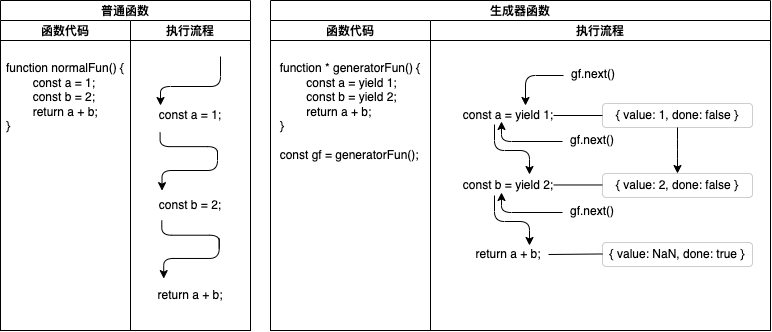

The diagram above was exported from draw.io. Its source (the exported page's mxGraphModel, read from the mxfile embedded in the PNG):
<mxGraphModel dx="1103" dy="1011" grid="1" gridSize="10" guides="1" tooltips="1" connect="1" arrows="1" fold="1" page="1" pageScale="1" pageWidth="827" pageHeight="1169" math="0" shadow="0">
  <root>
    <mxCell id="0" />
    <mxCell id="1" parent="0" />
    <mxCell id="3" value="普通函数" style="swimlane;childLayout=stackLayout;resizeParent=1;resizeParentMax=0;startSize=20;fontColor=#000000;fillColor=#FFFFFF;verticalAlign=middle;" vertex="1" parent="1">
      <mxGeometry x="10" y="800" width="250" height="330" as="geometry" />
    </mxCell>
    <mxCell id="4" value="函数代码" style="swimlane;startSize=20;fontColor=#000000;fillColor=#FFFFFF;labelBackgroundColor=none;" vertex="1" parent="3">
      <mxGeometry y="20" width="130" height="310" as="geometry" />
    </mxCell>
    <mxCell id="5" value="&lt;br&gt;function normalFun() {&lt;br&gt;&lt;div style=&quot;text-align: left&quot;&gt;&lt;span&gt;&lt;span style=&quot;white-space: pre&quot;&gt;&#09;&lt;/span&gt;const a = 1;&lt;br&gt;&lt;/span&gt;&lt;/div&gt;&lt;div style=&quot;text-align: left&quot;&gt;&lt;span style=&quot;white-space: pre&quot;&gt;&#09;&lt;/span&gt;const b = 2;&lt;br&gt;&lt;/div&gt;&lt;div style=&quot;text-align: left&quot;&gt;&lt;span style=&quot;white-space: pre&quot;&gt;&#09;&lt;/span&gt;return a + b;&lt;br&gt;&lt;/div&gt;&lt;div style=&quot;text-align: left&quot;&gt;&lt;span&gt;}&lt;/span&gt;&lt;/div&gt;" style="whiteSpace=wrap;html=1;labelBackgroundColor=none;fontColor=#000000;fillColor=#FFFFFF;verticalAlign=top;" vertex="1" parent="4">
      <mxGeometry y="20" width="130" height="290" as="geometry" />
    </mxCell>
    <mxCell id="6" value="执行流程" style="swimlane;startSize=20;fontColor=#000000;fillColor=#FFFFFF;" vertex="1" parent="3">
      <mxGeometry x="130" y="20" width="120" height="310" as="geometry" />
    </mxCell>
    <mxCell id="7" value="" style="whiteSpace=wrap;html=1;labelBackgroundColor=none;fontColor=#000000;fillColor=#FFFFFF;" vertex="1" parent="6">
      <mxGeometry y="20" width="120" height="290" as="geometry" />
    </mxCell>
    <mxCell id="8" value="const a = 1;" style="text;html=1;strokeColor=none;fillColor=none;align=center;verticalAlign=middle;whiteSpace=wrap;rounded=0;labelBackgroundColor=none;fontColor=#000000;" vertex="1" parent="6">
      <mxGeometry x="20" y="80" width="80" height="30" as="geometry" />
    </mxCell>
    <mxCell id="9" value="" style="endArrow=classic;html=1;fontColor=#000000;edgeStyle=elbowEdgeStyle;strokeColor=#000000;elbow=vertical;" edge="1" parent="6">
      <mxGeometry width="50" height="50" relative="1" as="geometry">
        <mxPoint x="90" y="36" as="sourcePoint" />
        <mxPoint x="30" y="85" as="targetPoint" />
        <Array as="points">
          <mxPoint x="60" y="66" />
        </Array>
      </mxGeometry>
    </mxCell>
    <mxCell id="10" value="const b = 2;" style="text;html=1;strokeColor=none;fillColor=none;align=center;verticalAlign=middle;whiteSpace=wrap;rounded=0;labelBackgroundColor=none;fontColor=#000000;" vertex="1" parent="6">
      <mxGeometry x="20" y="170" width="80" height="30" as="geometry" />
    </mxCell>
    <mxCell id="11" value="" style="endArrow=none;html=1;fontColor=#000000;strokeColor=#000000;elbow=vertical;edgeStyle=elbowEdgeStyle;entryX=0.12;entryY=1.068;entryDx=0;entryDy=0;entryPerimeter=0;" edge="1" parent="6" target="8">
      <mxGeometry width="50" height="50" relative="1" as="geometry">
        <mxPoint x="87" y="139" as="sourcePoint" />
        <mxPoint x="85" y="120" as="targetPoint" />
      </mxGeometry>
    </mxCell>
    <mxCell id="12" value="" style="endArrow=classic;html=1;fontColor=#000000;edgeStyle=elbowEdgeStyle;strokeColor=#000000;elbow=vertical;entryX=0.144;entryY=0.005;entryDx=0;entryDy=0;entryPerimeter=0;" edge="1" parent="6" target="10">
      <mxGeometry width="50" height="50" relative="1" as="geometry">
        <mxPoint x="87" y="130" as="sourcePoint" />
        <mxPoint x="27" y="160" as="targetPoint" />
        <Array as="points">
          <mxPoint x="60" y="150" />
        </Array>
      </mxGeometry>
    </mxCell>
    <mxCell id="13" value="return a + b;" style="text;html=1;strokeColor=none;fillColor=none;align=center;verticalAlign=middle;whiteSpace=wrap;rounded=0;labelBackgroundColor=none;fontColor=#000000;" vertex="1" parent="6">
      <mxGeometry x="20" y="260" width="80" height="30" as="geometry" />
    </mxCell>
    <mxCell id="14" value="" style="endArrow=none;html=1;fontColor=#000000;strokeColor=#000000;elbow=vertical;edgeStyle=elbowEdgeStyle;entryX=0.12;entryY=1.068;entryDx=0;entryDy=0;entryPerimeter=0;" edge="1" parent="6">
      <mxGeometry width="50" height="50" relative="1" as="geometry">
        <mxPoint x="88.69999999999999" y="226.96000000000004" as="sourcePoint" />
        <mxPoint x="31.30000000000001" y="200.00000000000023" as="targetPoint" />
      </mxGeometry>
    </mxCell>
    <mxCell id="15" value="" style="endArrow=classic;html=1;fontColor=#000000;edgeStyle=elbowEdgeStyle;strokeColor=#000000;elbow=vertical;entryX=0.144;entryY=0.005;entryDx=0;entryDy=0;entryPerimeter=0;" edge="1" parent="6">
      <mxGeometry width="50" height="50" relative="1" as="geometry">
        <mxPoint x="88.69999999999999" y="217.96000000000004" as="sourcePoint" />
        <mxPoint x="33.21999999999997" y="258.1100000000001" as="targetPoint" />
        <Array as="points">
          <mxPoint x="61.69999999999999" y="237.96000000000004" />
        </Array>
      </mxGeometry>
    </mxCell>
    <mxCell id="16" value="生成器函数" style="swimlane;childLayout=stackLayout;resizeParent=1;resizeParentMax=0;startSize=20;fontColor=#000000;fillColor=#FFFFFF;verticalAlign=middle;" vertex="1" parent="1">
      <mxGeometry x="280" y="800" width="500" height="330" as="geometry" />
    </mxCell>
    <mxCell id="17" value="函数代码" style="swimlane;startSize=20;fontColor=#000000;fillColor=#FFFFFF;labelBackgroundColor=none;" vertex="1" parent="16">
      <mxGeometry y="20" width="160" height="310" as="geometry" />
    </mxCell>
    <mxCell id="18" value="&lt;br&gt;function * generatorFun() {&lt;br&gt;&lt;div style=&quot;text-align: left&quot;&gt;&lt;span&gt;&lt;span style=&quot;white-space: pre&quot;&gt;&#09;&lt;/span&gt;const a = yield 1;&lt;br&gt;&lt;/span&gt;&lt;/div&gt;&lt;div style=&quot;text-align: left&quot;&gt;&lt;span style=&quot;white-space: pre&quot;&gt;&#09;&lt;/span&gt;const b = yield 2;&lt;br&gt;&lt;/div&gt;&lt;div style=&quot;text-align: left&quot;&gt;&lt;span style=&quot;white-space: pre&quot;&gt;&#09;&lt;/span&gt;return a + b;&lt;br&gt;&lt;/div&gt;&lt;div style=&quot;text-align: left&quot;&gt;&lt;span&gt;}&lt;/span&gt;&lt;/div&gt;&lt;div style=&quot;text-align: left&quot;&gt;&lt;span&gt;&lt;br&gt;&lt;/span&gt;&lt;/div&gt;&lt;div style=&quot;text-align: left&quot;&gt;const gf = generatorFun();&lt;/div&gt;" style="whiteSpace=wrap;html=1;labelBackgroundColor=none;fontColor=#000000;fillColor=#FFFFFF;verticalAlign=top;" vertex="1" parent="17">
      <mxGeometry y="20" width="160" height="290" as="geometry" />
    </mxCell>
    <mxCell id="19" value="执行流程" style="swimlane;startSize=20;fontColor=#000000;fillColor=#FFFFFF;" vertex="1" parent="16">
      <mxGeometry x="160" y="20" width="340" height="310" as="geometry" />
    </mxCell>
    <mxCell id="20" value="" style="whiteSpace=wrap;html=1;labelBackgroundColor=none;fontColor=#000000;fillColor=#FFFFFF;" vertex="1" parent="19">
      <mxGeometry y="20" width="340" height="290" as="geometry" />
    </mxCell>
    <mxCell id="21" value="const a = yield 1;" style="text;html=1;strokeColor=none;fillColor=none;align=center;verticalAlign=middle;whiteSpace=wrap;rounded=0;labelBackgroundColor=none;fontColor=#000000;" vertex="1" parent="19">
      <mxGeometry x="13" y="80" width="130" height="30" as="geometry" />
    </mxCell>
    <mxCell id="22" value="const b = yield 2;" style="text;html=1;strokeColor=none;fillColor=none;align=center;verticalAlign=middle;whiteSpace=wrap;rounded=0;labelBackgroundColor=none;fontColor=#000000;" vertex="1" parent="19">
      <mxGeometry x="23" y="150" width="110" height="30" as="geometry" />
    </mxCell>
    <mxCell id="23" value="" style="endArrow=classic;html=1;fontColor=#000000;edgeStyle=elbowEdgeStyle;strokeColor=#000000;elbow=vertical;" edge="1" parent="19">
      <mxGeometry width="50" height="50" relative="1" as="geometry">
        <mxPoint x="64" y="104" as="sourcePoint" />
        <mxPoint x="99" y="154" as="targetPoint" />
        <Array as="points">
          <mxPoint x="83" y="130" />
          <mxPoint x="-136" y="134" />
        </Array>
      </mxGeometry>
    </mxCell>
    <mxCell id="24" value="return a + b;" style="text;html=1;strokeColor=none;fillColor=none;align=center;verticalAlign=middle;whiteSpace=wrap;rounded=0;labelBackgroundColor=none;fontColor=#000000;" vertex="1" parent="19">
      <mxGeometry x="38" y="219" width="80" height="30" as="geometry" />
    </mxCell>
    <mxCell id="25" value="" style="endArrow=none;html=1;fontColor=#000000;strokeColor=#000000;elbow=vertical;edgeStyle=elbowEdgeStyle;startArrow=classic;startFill=1;" edge="1" parent="19">
      <mxGeometry width="50" height="50" relative="1" as="geometry">
        <mxPoint x="95" y="85" as="sourcePoint" />
        <mxPoint x="133" y="55" as="targetPoint" />
        <Array as="points">
          <mxPoint x="95" y="55" />
        </Array>
      </mxGeometry>
    </mxCell>
    <mxCell id="26" value="gf.next()" style="text;html=1;strokeColor=none;fillColor=none;align=center;verticalAlign=middle;whiteSpace=wrap;rounded=0;labelBackgroundColor=none;fontColor=#000000;" vertex="1" parent="19">
      <mxGeometry x="133" y="39" width="60" height="30" as="geometry" />
    </mxCell>
    <mxCell id="27" value="" style="endArrow=none;html=1;fontColor=#000000;strokeColor=#000000;elbow=vertical;edgeStyle=elbowEdgeStyle;startArrow=classic;startFill=1;" edge="1" parent="19">
      <mxGeometry width="50" height="50" relative="1" as="geometry">
        <mxPoint x="71" y="101" as="sourcePoint" />
        <mxPoint x="132" y="121" as="targetPoint" />
        <Array as="points">
          <mxPoint x="71" y="121" />
        </Array>
      </mxGeometry>
    </mxCell>
    <mxCell id="28" value="gf.next()" style="text;html=1;strokeColor=none;fillColor=none;align=center;verticalAlign=middle;whiteSpace=wrap;rounded=0;labelBackgroundColor=none;fontColor=#000000;" vertex="1" parent="19">
      <mxGeometry x="132" y="105" width="60" height="30" as="geometry" />
    </mxCell>
    <mxCell id="29" value="" style="endArrow=classic;html=1;fontColor=#000000;edgeStyle=elbowEdgeStyle;strokeColor=#000000;elbow=vertical;" edge="1" parent="19">
      <mxGeometry width="50" height="50" relative="1" as="geometry">
        <mxPoint x="64" y="175" as="sourcePoint" />
        <mxPoint x="99" y="225" as="targetPoint" />
        <Array as="points">
          <mxPoint x="83" y="201" />
          <mxPoint x="-136" y="205" />
        </Array>
      </mxGeometry>
    </mxCell>
    <mxCell id="30" value="" style="endArrow=none;html=1;fontColor=#000000;strokeColor=#000000;elbow=vertical;edgeStyle=elbowEdgeStyle;startArrow=classic;startFill=1;" edge="1" parent="19">
      <mxGeometry width="50" height="50" relative="1" as="geometry">
        <mxPoint x="71" y="172" as="sourcePoint" />
        <mxPoint x="132" y="192" as="targetPoint" />
        <Array as="points">
          <mxPoint x="71" y="192" />
        </Array>
      </mxGeometry>
    </mxCell>
    <mxCell id="31" value="gf.next()" style="text;html=1;strokeColor=none;fillColor=none;align=center;verticalAlign=middle;whiteSpace=wrap;rounded=0;labelBackgroundColor=none;fontColor=#000000;" vertex="1" parent="19">
      <mxGeometry x="132" y="176" width="60" height="30" as="geometry" />
    </mxCell>
    <mxCell id="32" value="{ value: 1, done: false }" style="rounded=1;whiteSpace=wrap;html=1;labelBackgroundColor=none;fontColor=#000000;fillColor=#FFFFFF;strokeColor=#CCCCCC;" vertex="1" parent="19">
      <mxGeometry x="172" y="83" width="150" height="24" as="geometry" />
    </mxCell>
    <mxCell id="33" value="" style="edgeStyle=elbowEdgeStyle;elbow=vertical;html=1;fontColor=#000000;startArrow=classic;startFill=1;endArrow=none;endFill=0;strokeColor=#000000;" edge="1" parent="19" source="34" target="32">
      <mxGeometry relative="1" as="geometry" />
    </mxCell>
    <mxCell id="34" value="{ value: 2, done: false }" style="rounded=1;whiteSpace=wrap;html=1;labelBackgroundColor=none;fontColor=#000000;fillColor=#FFFFFF;strokeColor=#CCCCCC;" vertex="1" parent="19">
      <mxGeometry x="172" y="153" width="150" height="24" as="geometry" />
    </mxCell>
    <mxCell id="35" value="{ value: NaN, done: true }" style="rounded=1;whiteSpace=wrap;html=1;labelBackgroundColor=none;fontColor=#000000;fillColor=#FFFFFF;strokeColor=#CCCCCC;" vertex="1" parent="19">
      <mxGeometry x="172" y="222" width="150" height="24" as="geometry" />
    </mxCell>
    <mxCell id="36" value="" style="endArrow=none;html=1;fontColor=#000000;strokeColor=#000000;elbow=vertical;entryX=0;entryY=0.5;entryDx=0;entryDy=0;" edge="1" parent="19" target="32">
      <mxGeometry width="50" height="50" relative="1" as="geometry">
        <mxPoint x="123" y="95" as="sourcePoint" />
        <mxPoint x="143" y="94.47000000000003" as="targetPoint" />
      </mxGeometry>
    </mxCell>
    <mxCell id="37" value="" style="endArrow=none;html=1;fontColor=#000000;strokeColor=#000000;elbow=vertical;entryX=0;entryY=0.5;entryDx=0;entryDy=0;" edge="1" parent="19">
      <mxGeometry width="50" height="50" relative="1" as="geometry">
        <mxPoint x="123" y="164.47000000000003" as="sourcePoint" />
        <mxPoint x="172" y="164.47000000000025" as="targetPoint" />
      </mxGeometry>
    </mxCell>
    <mxCell id="38" value="" style="endArrow=none;html=1;fontColor=#000000;strokeColor=#000000;elbow=vertical;entryX=0;entryY=0.5;entryDx=0;entryDy=0;exitX=1;exitY=0.5;exitDx=0;exitDy=0;" edge="1" parent="19" source="24">
      <mxGeometry width="50" height="50" relative="1" as="geometry">
        <mxPoint x="123" y="233.47000000000003" as="sourcePoint" />
        <mxPoint x="172" y="233.47000000000025" as="targetPoint" />
      </mxGeometry>
    </mxCell>
  </root>
</mxGraphModel>